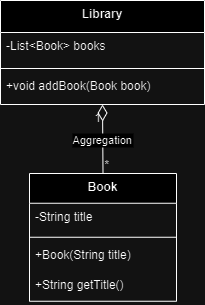

The diagram above was exported from draw.io. Its source (the exported page's mxGraphModel, read from the mxfile embedded in the PNG):
<mxGraphModel dx="1434" dy="707" grid="1" gridSize="10" guides="1" tooltips="1" connect="1" arrows="1" fold="1" page="1" pageScale="1" pageWidth="850" pageHeight="1100" math="0" shadow="0">
  <root>
    <mxCell id="0" />
    <mxCell id="1" parent="0" />
    <mxCell id="WkMUglvqvCnCkN0zO65o-1" value="Library" style="swimlane;fontStyle=1;align=center;verticalAlign=top;childLayout=stackLayout;horizontal=1;startSize=32;horizontalStack=0;resizeParent=1;resizeParentMax=0;resizeLast=0;collapsible=0;marginBottom=0;" vertex="1" parent="1">
      <mxGeometry x="20" y="20" width="204" height="104" as="geometry" />
    </mxCell>
    <mxCell id="WkMUglvqvCnCkN0zO65o-2" value="-List&lt;Book&gt; books" style="text;strokeColor=none;fillColor=none;align=left;verticalAlign=top;spacingLeft=4;spacingRight=4;overflow=hidden;rotatable=0;points=[[0,0.5],[1,0.5]];portConstraint=eastwest;" vertex="1" parent="WkMUglvqvCnCkN0zO65o-1">
      <mxGeometry y="32" width="204" height="32" as="geometry" />
    </mxCell>
    <mxCell id="WkMUglvqvCnCkN0zO65o-3" style="line;strokeWidth=1;fillColor=none;align=left;verticalAlign=middle;spacingTop=-1;spacingLeft=3;spacingRight=3;rotatable=0;labelPosition=right;points=[];portConstraint=eastwest;strokeColor=inherit;" vertex="1" parent="WkMUglvqvCnCkN0zO65o-1">
      <mxGeometry y="64" width="204" height="8" as="geometry" />
    </mxCell>
    <mxCell id="WkMUglvqvCnCkN0zO65o-4" value="+void addBook(Book book)" style="text;strokeColor=none;fillColor=none;align=left;verticalAlign=top;spacingLeft=4;spacingRight=4;overflow=hidden;rotatable=0;points=[[0,0.5],[1,0.5]];portConstraint=eastwest;" vertex="1" parent="WkMUglvqvCnCkN0zO65o-1">
      <mxGeometry y="72" width="204" height="32" as="geometry" />
    </mxCell>
    <mxCell id="WkMUglvqvCnCkN0zO65o-5" value="Book" style="swimlane;fontStyle=1;align=center;verticalAlign=top;childLayout=stackLayout;horizontal=1;startSize=29.75;horizontalStack=0;resizeParent=1;resizeParentMax=0;resizeLast=0;collapsible=0;marginBottom=0;" vertex="1" parent="1">
      <mxGeometry x="49" y="193" width="147" height="127.75" as="geometry" />
    </mxCell>
    <mxCell id="WkMUglvqvCnCkN0zO65o-6" value="-String title" style="text;strokeColor=none;fillColor=none;align=left;verticalAlign=top;spacingLeft=4;spacingRight=4;overflow=hidden;rotatable=0;points=[[0,0.5],[1,0.5]];portConstraint=eastwest;" vertex="1" parent="WkMUglvqvCnCkN0zO65o-5">
      <mxGeometry y="29.75" width="147" height="30" as="geometry" />
    </mxCell>
    <mxCell id="WkMUglvqvCnCkN0zO65o-7" style="line;strokeWidth=1;fillColor=none;align=left;verticalAlign=middle;spacingTop=-1;spacingLeft=3;spacingRight=3;rotatable=0;labelPosition=right;points=[];portConstraint=eastwest;strokeColor=inherit;" vertex="1" parent="WkMUglvqvCnCkN0zO65o-5">
      <mxGeometry y="59.75" width="147" height="8" as="geometry" />
    </mxCell>
    <mxCell id="WkMUglvqvCnCkN0zO65o-8" value="+Book(String title)" style="text;strokeColor=none;fillColor=none;align=left;verticalAlign=top;spacingLeft=4;spacingRight=4;overflow=hidden;rotatable=0;points=[[0,0.5],[1,0.5]];portConstraint=eastwest;" vertex="1" parent="WkMUglvqvCnCkN0zO65o-5">
      <mxGeometry y="67.75" width="147" height="30" as="geometry" />
    </mxCell>
    <mxCell id="WkMUglvqvCnCkN0zO65o-9" value="+String getTitle()" style="text;strokeColor=none;fillColor=none;align=left;verticalAlign=top;spacingLeft=4;spacingRight=4;overflow=hidden;rotatable=0;points=[[0,0.5],[1,0.5]];portConstraint=eastwest;" vertex="1" parent="WkMUglvqvCnCkN0zO65o-5">
      <mxGeometry y="97.75" width="147" height="30" as="geometry" />
    </mxCell>
    <mxCell id="WkMUglvqvCnCkN0zO65o-10" value="Aggregation" style="curved=1;startArrow=diamondThin;startSize=14;startFill=0;endArrow=none;exitX=0.5;exitY=1;entryX=0.5;entryY=0;rounded=0;" edge="1" parent="1" source="WkMUglvqvCnCkN0zO65o-1" target="WkMUglvqvCnCkN0zO65o-5">
      <mxGeometry relative="1" as="geometry">
        <Array as="points" />
      </mxGeometry>
    </mxCell>
    <mxCell id="WkMUglvqvCnCkN0zO65o-11" value="1" style="edgeLabel;resizable=0;labelBackgroundColor=none;fontSize=12;align=right;verticalAlign=top;" vertex="1" parent="WkMUglvqvCnCkN0zO65o-10">
      <mxGeometry x="-1" relative="1" as="geometry" />
    </mxCell>
    <mxCell id="WkMUglvqvCnCkN0zO65o-12" value="*" style="edgeLabel;resizable=0;labelBackgroundColor=none;fontSize=12;align=left;verticalAlign=bottom;" vertex="1" parent="WkMUglvqvCnCkN0zO65o-10">
      <mxGeometry x="1" relative="1" as="geometry" />
    </mxCell>
  </root>
</mxGraphModel>